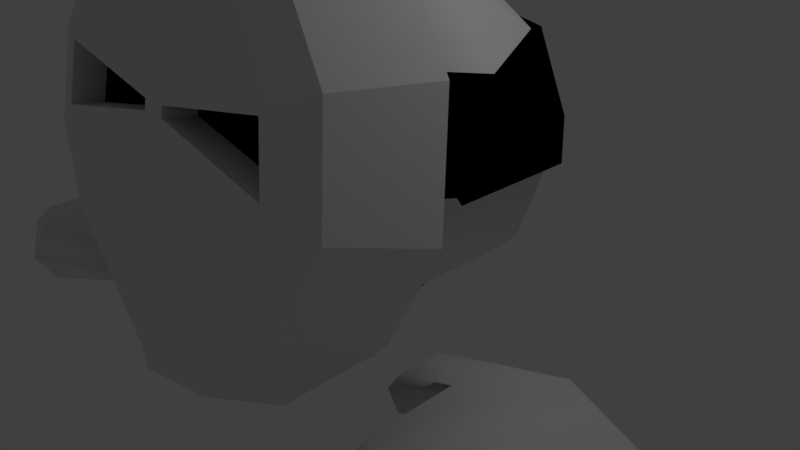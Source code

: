 # Source: GhostAttempt3.blend  (saved by Blender 2.79.0; exported with 4.5.12 LTS)
import bpy
from mathutils import Matrix  # noqa: F401  (used for matrix-valued properties, if any)

bpy.ops.wm.read_factory_settings(use_empty=True)
scene = bpy.context.scene
scene.name = 'Scene'

# ---- collections
col_collection_1 = bpy.data.collections.new('Collection 1'); scene.collection.children.link(col_collection_1)

# ---- materials (node trees are filled in below, after node groups)
mat_material_001 = bpy.data.materials.new('Material.001')
mat_material_001.alpha_threshold = 0.0
mat_material_001.use_transparent_shadow = False
mat_material_001.roughness = 0.5
mat_material_002 = bpy.data.materials.new('Material.002')
mat_material_002.alpha_threshold = 0.0
mat_material_002.use_transparent_shadow = False
mat_material_002.diffuse_color = (0.0, 0.0, 0.0, 1.0)
mat_material_002.roughness = 0.5

# ---- material node trees

# ---- world
world_world = bpy.data.worlds.new('World'); scene.world = world_world
world_world.color = (0.05088, 0.05088, 0.05088)
world_world.use_sun_shadow = False
world_world.sun_shadow_jitter_overblur = 0.0
world_world.cycles.sampling_method = 'MANUAL'

# ---- cameras
cam_camera = bpy.data.cameras.new('Camera')
cam_camera.clip_end = 100.0
cam_camera.lens = 35.0
cam_camera.sensor_width = 32.0
cam_camera.sensor_height = 18.0
cam_camera.ortho_scale = 7.314
cam_camera.dof.focus_distance = 0.0
cam_camera.dof.aperture_fstop = 128.0

# ---- lights
light_lamp = bpy.data.lights.new('Lamp', 'POINT')
light_lamp.transmission_factor = 0.0
light_lamp.cutoff_distance = 30.0
light_lamp.energy = 100.0
light_lamp.shadow_buffer_clip_start = 1.001
light_lamp.shadow_soft_size = 0.1
light_lamp.shadow_maximum_resolution = 0.006
light_lamp.use_absolute_resolution = True

# ---- meshes
me_plane_002 = bpy.data.meshes.new('Plane.002')
me_plane_002.from_pydata([(-0.8554, -0.8922, 0.0), (0.9465, -0.8922, 0.0), (-0.8554, 0.9097, 0.0), (0.9465, 0.9097, 0.0), (0.04552, -1.316, -0.1566), (0.04552, 1.11, -0.1566), (0.9465, 0.3046, 0.0), (1.458, 0.6334, 0.0), (1.458, 0.02827, 0.0), (-0.8808, 0.9256, 0.5127), (-0.8808, -0.9111, 0.5127), (0.03752, -1.343, 0.6814), (0.9559, -0.9111, 0.5127), (0.9559, 0.3088, 0.5127), (0.9559, 0.9256, 0.5127), (0.03752, 1.129, 0.6814), (1.478, 0.02711, 0.5127), (1.478, 0.6439, 0.5127), (-0.02453, -1.554, 0.2282), (-1.078, -1.058, 0.2563), (1.029, -1.058, 0.2563), (1.627, 0.7256, 0.2563), (1.627, 0.01811, 0.2563), (-0.02453, 1.282, 0.2282), (1.029, 1.049, 0.2563), (-1.078, 1.049, 0.2563), (1.029, 0.3412, 0.2563), (0.9559, 0.02242, 0.5127), (-0.8808, -0.00462, 0.5127), (0.03752, 0.02312, 0.6814)], [], [(4, 5, 3, 6, 1), (0, 2, 5, 4), (3, 7, 8, 6), (11, 12, 27, 29), (10, 11, 29, 28), (14, 13, 16, 17), (19, 18, 11, 10), (18, 20, 12, 11), (22, 21, 17, 16), (24, 23, 15, 14), (21, 24, 14, 17), (23, 25, 9, 15), (26, 22, 16, 13), (25, 19, 10, 28, 9), (20, 26, 13, 27, 12), (1, 6, 26, 20), (2, 0, 19, 25), (6, 8, 22, 26), (5, 2, 25, 23), (7, 3, 24, 21), (3, 5, 23, 24), (8, 7, 21, 22), (4, 1, 20, 18), (0, 4, 18, 19), (29, 27, 13, 14, 15), (28, 29, 15, 9)])
me_plane_002.polygons.foreach_set('use_smooth', [True] * 26)
me_plane_002.use_remesh_preserve_volume = False
me_plane_002.use_remesh_preserve_attributes = False
me_plane_002.use_mirror_vertex_groups = False
me_plane_002.update()
me_plane_001 = bpy.data.meshes.new('Plane.001')
me_plane_001.from_pydata([(-0.8554, -0.8922, 0.0), (0.9465, -0.8922, 0.0), (-0.8554, 0.9097, 0.0), (0.9465, 0.9097, 0.0), (0.04552, -1.316, -0.1566), (0.04552, 1.11, -0.1566), (0.9465, 0.3046, 0.0), (1.458, 0.6334, 0.0), (1.458, 0.02827, 0.0), (-0.8808, 0.9256, 0.5127), (-0.8808, -0.9111, 0.5127), (0.03752, -1.343, 0.6814), (0.9559, -0.9111, 0.5127), (0.9559, 0.3088, 0.5127), (0.9559, 0.9256, 0.5127), (0.03752, 1.129, 0.6814), (1.478, 0.02711, 0.5127), (1.478, 0.6439, 0.5127), (-0.02453, -1.554, 0.2282), (-1.078, -1.058, 0.2563), (1.029, -1.058, 0.2563), (1.627, 0.7256, 0.2563), (1.627, 0.01811, 0.2563), (-0.02453, 1.282, 0.2282), (1.029, 1.049, 0.2563), (-1.078, 1.049, 0.2563), (1.029, 0.3412, 0.2563), (0.9559, 0.02242, 0.5127), (-0.8808, -0.00462, 0.5127), (0.03752, 0.02312, 0.6814)], [], [(4, 5, 3, 6, 1), (0, 2, 5, 4), (3, 7, 8, 6), (11, 12, 27, 29), (10, 11, 29, 28), (14, 13, 16, 17), (19, 18, 11, 10), (18, 20, 12, 11), (22, 21, 17, 16), (24, 23, 15, 14), (21, 24, 14, 17), (23, 25, 9, 15), (26, 22, 16, 13), (25, 19, 10, 28, 9), (20, 26, 13, 27, 12), (1, 6, 26, 20), (2, 0, 19, 25), (6, 8, 22, 26), (5, 2, 25, 23), (7, 3, 24, 21), (3, 5, 23, 24), (8, 7, 21, 22), (4, 1, 20, 18), (0, 4, 18, 19), (29, 27, 13, 14, 15), (28, 29, 15, 9)])
me_plane_001.polygons.foreach_set('use_smooth', [True] * 26)
me_plane_001.use_remesh_preserve_volume = False
me_plane_001.use_remesh_preserve_attributes = False
me_plane_001.use_mirror_vertex_groups = False
me_plane_001.update()
me_icosphere = bpy.data.meshes.new('Icosphere')
me_icosphere.from_pydata([(0.2389, -0.8506, 0.3489), (-0.7611, -0.5257, 0.3489), (-0.7611, 0.5257, 0.3489), (0.2389, 0.8506, 0.3489), (0.857, 0.0, 0.3489), (-0.03746, 0.0, 0.9017), (-0.03746, 0.9014, -0.5572), (0.4924, 0.7292, -0.5572), (-0.8947, 0.2785, -0.5572), (-0.5673, 0.7292, -0.5572), (-0.5673, -0.7292, -0.5572), (-0.8947, -0.2785, -0.5572), (0.4924, -0.7292, -0.5572), (-0.03746, -0.9014, -0.5572), (0.8198, 0.2785, -0.5572), (0.8198, -0.2785, -0.5572), (0.9539, -0.3221, -0.09832), (0.9539, 0.3221, -0.09832), (-0.03746, -1.042, -0.09832), (0.5753, -0.8433, -0.09832), (-1.029, -0.3221, -0.09832), (-0.6502, -0.8433, -0.09832), (-0.6502, 0.8433, -0.09832), (-1.029, 0.3221, -0.09832), (0.5753, 0.8433, -0.09832), (-0.03746, 1.042, -0.09832), (0.6507, -0.5, 0.4274), (-0.3003, -0.809, 0.4274), (-0.9124, 0.0, 0.4274), (-0.3003, 0.809, 0.4274), (0.6507, 0.5, 0.4274), (0.125, -0.5, 0.7523), (0.4883, 0.0, 0.7523), (-0.5518, -0.309, 0.7604), (-0.5518, 0.309, 0.7604), (0.125, 0.5, 0.7523), (-0.03746, 0.2974, -0.8824), (0.2566, 0.2019, -0.8824), (-0.5133, -0.04828, -0.8824), (-0.3315, 0.2019, -0.8824), (-0.3315, -0.6077, -0.8824), (-0.5133, -0.3575, -0.8824), (0.2566, -0.6077, -0.8824), (-0.03746, -0.7032, -0.8824), (0.4384, -0.04828, -0.8824), (0.4384, -0.3575, -0.8824), (-0.02617, -0.01333, -1.103), (0.186, -0.07511, -1.09), (-0.4707, -0.2821, -1.181), (-0.259, -0.07555, -1.094), (-0.259, -0.6045, -1.13), (-0.4707, -0.4092, -1.201), (0.186, -0.6041, -1.126), (-0.02617, -0.6672, -1.124), (0.3958, -0.2764, -1.098), (0.3958, -0.4105, -1.182), (-0.4848, 0.6157, -0.6866), (-0.7613, 0.2352, -0.6866), (0.6864, -0.2352, -0.6866), (0.6864, 0.2352, -0.6866), (-0.7613, -0.2352, -0.6866), (0.4099, 0.6157, -0.6866), (-0.03746, 0.7611, -0.6866), (-0.03746, -0.7611, -0.6866), (0.4099, -0.6157, -0.6866), (-0.4848, -0.6157, -0.6866), (0.3958, -0.3435, -1.19), (0.05919, -0.6461, -1.216), (-0.3742, -0.5321, -1.219), (-0.3742, -0.1666, -1.094), (0.05919, -0.0547, -1.116), (0.2993, -0.5321, -1.219), (-0.1661, -0.645, -1.206), (-0.4707, -0.3456, -1.174), (-0.1661, -0.05362, -1.107), (0.2993, -0.1666, -1.094), (0.472, -0.3611, -0.8725), (0.472, -0.03012, -0.8725), (-0.03739, -0.7312, -0.8725), (0.2774, -0.6289, -0.8725), (-0.5467, -0.3611, -0.8725), (-0.3522, -0.6289, -0.8725), (-0.3522, 0.2377, -0.8725), (-0.5467, -0.03012, -0.8725), (0.2774, 0.2377, -0.8725), (-0.03739, 0.3399, -0.8725), (0.4263, -0.3461, -1.195), (0.4263, -0.2744, -1.104), (0.06606, -0.67, -1.222), (0.2017, -0.625, -1.126), (-0.3979, -0.548, -1.226), (-0.2745, -0.6255, -1.13), (-0.3979, -0.1567, -1.103), (-0.5011, -0.2804, -1.188), (0.06606, -0.03699, -1.127), (-0.02531, 0.007293, -1.113), (0.3231, -0.548, -1.226), (0.4263, -0.4179, -1.187), (-0.1751, -0.6689, -1.212), (-0.02531, -0.6926, -1.124), (-0.5011, -0.3484, -1.18), (-0.5011, -0.4164, -1.207), (-0.1751, -0.03584, -1.117), (-0.2745, -0.05931, -1.104), (0.3231, -0.1567, -1.103), (0.2017, -0.05884, -1.1), (-0.3343, -0.02621, -0.9764), (-0.5177, -0.2161, -0.9764), (0.443, -0.4508, -0.9764), (0.443, -0.2161, -0.9764), (-0.5177, -0.4508, -0.9764), (0.2595, -0.02621, -0.9764), (-0.03739, 0.04632, -0.9764), (-0.03739, -0.7132, -0.9764), (0.2595, -0.6407, -0.9764), (-0.3343, -0.6407, -0.9764), (0.6995, 0.5146, 0.4462), (-0.3187, 0.8455, 0.4462), (-0.974, -0.02067, 0.4462), (0.2586, 0.8901, 0.3622), (-0.03728, 1.095, -0.1167), (-0.812, 0.5422, 0.3622), (-1.099, 0.3242, -0.1167), (0.9203, -0.02067, 0.3622), (1.024, 0.3242, -0.1167), (0.6995, -0.556, 0.4462), (0.6187, 0.8822, -0.1167), (-0.6933, 0.8822, -0.1167), (-1.099, -0.3655, -0.1167), (-0.812, -0.5835, 0.3622), (1.024, -0.3655, -0.1167), (-0.7316, -0.9025, -0.0765), (-0.8425, -0.5849, 0.3707), (-1.11, -0.3813, -0.0765), (0.6506, -0.8981, -0.07338), (0.7261, -0.5547, 0.4524), (1.029, -0.3769, -0.07338), (-0.698, -1.301, -0.3959), (-0.5931, -1.112, 0.7751), (-0.6186, -0.9608, -0.3859), (-0.5256, -0.7929, 0.6519), (0.698, -1.301, -0.3959), (0.5931, -1.112, 0.7751), (0.6186, -0.9608, -0.3859), (0.5256, -0.7929, 0.6519), (2.436e-10, -1.037, -0.8572), (2.436e-10, -0.7658, 0.819), (-4.267e-10, -1.387, -0.9277), (-4.267e-10, -1.081, 0.9638), (-0.7505, -1.171, 0.4103), (-0.7194, -0.8359, 0.3861), (0.7194, -0.8359, 0.3861), (0.7505, -1.171, 0.4103), (-0.06943, -1.191, 0.2867), (-0.773, -0.9037, -0.03298), (0.773, -0.9037, -0.03298), (0.7912, -1.223, 0.08836), (-0.06943, -1.2, 0.2315), (-0.7912, -1.223, 0.08836), (-0.9512, -0.7407, -0.6966), (-0.8083, -0.4825, 0.8992), (0.9512, -0.7407, -0.6966), (0.8083, -0.4825, 0.8992), (-2.79e-09, -0.4409, 1.156), (1.106, -0.5486, 0.4905), (-1.106, -0.5486, 0.4905), (-1.189, -0.6529, -0.1539), (1.189, -0.6529, -0.1539), (-0.8171, -1.194, -0.5106), (0.6943, -0.972, 0.86), (-1.431e-09, -0.9363, 1.081), (0.9501, -1.029, 0.509), (1.021, -1.118, -0.04447), (-0.6943, -0.972, 0.86), (0.8171, -1.194, -0.5106), (-0.9501, -1.029, 0.509), (-1.021, -1.118, -0.04447), (-0.8722, -1.237, 0.002401), (-0.8117, -1.16, 0.4753), (0.06943, -1.191, 0.2867), (0.06943, -1.2, 0.2315), (0.8117, -1.16, 0.4753), (-4.267e-10, -1.16, 0.4755), (0.8722, -1.237, 0.002401), (-4.267e-10, -1.209, 0.1754), (-0.7912, -1.051, 0.06058), (-0.7505, -0.9995, 0.379), (-0.06943, -0.9995, 0.3791), (-0.06943, -1.028, 0.2037), (0.7505, -0.9995, 0.379), (0.06943, -0.9995, 0.3791), (0.7912, -1.051, 0.06058), (0.06943, -1.028, 0.2037), (0.2874, -0.844, -1.335), (-0.2874, -0.844, -1.335), (-1.827e-09, -0.9356, -1.26), (-0.2874, -1.281, -1.047), (0.2874, -1.281, -1.047), (3.28e-11, -1.396, -0.9826)], [], [(0, 26, 31), (1, 27, 33), (2, 28, 34), (3, 29, 35), (4, 30, 32), (32, 35, 5), (32, 30, 35), (30, 3, 35), (35, 34, 5), (35, 29, 34), (29, 2, 34), (34, 33, 5), (34, 28, 33), (28, 1, 33), (33, 31, 5), (33, 27, 31), (27, 0, 31), (31, 32, 5), (31, 26, 32), (26, 4, 32), (22, 23, 122, 127), (17, 24, 126, 124), (30, 4, 123, 116), (24, 25, 120, 126), (2, 29, 117, 121), (29, 3, 119, 117), (16, 17, 124, 130), (23, 20, 128, 122), (26, 16, 130, 125), (21, 27, 1), (21, 18, 27), (18, 0, 27), (19, 26, 0), (16, 26, 135, 136), (1, 28, 118, 129), (28, 2, 121, 118), (4, 26, 125, 123), (20, 21, 131, 133), (18, 19, 0), (25, 22, 127, 120), (22, 25, 6, 9), (21, 20, 11, 10), (19, 18, 13, 12), (20, 23, 8, 11), (18, 21, 10, 13), (17, 16, 15, 14), (16, 19, 12, 15), (25, 24, 7, 6), (23, 22, 9, 8), (24, 17, 14, 7), (57, 56, 39, 38), (59, 58, 45, 44), (60, 57, 38, 41), (62, 61, 37, 36), (64, 63, 43, 42), (56, 62, 36, 39), (58, 64, 42, 45), (65, 60, 41, 40), (61, 59, 44, 37), (63, 65, 40, 43), (49, 69, 92, 103), (75, 47, 105, 104), (40, 41, 80, 81), (51, 68, 90, 101), (74, 49, 103, 102), (42, 43, 78, 79), (53, 67, 88, 99), (73, 51, 101, 100), (44, 45, 76, 77), (55, 66, 86, 97), (72, 53, 99, 98), (71, 55, 97, 96), (70, 46, 95, 94), (69, 48, 93, 92), (37, 44, 77, 84), (68, 50, 91, 90), (54, 75, 104, 87), (39, 36, 85, 82), (67, 52, 89, 88), (46, 74, 102, 95), (13, 10, 65, 63), (7, 14, 59, 61), (10, 11, 60, 65), (15, 12, 64, 58), (9, 6, 62, 56), (12, 13, 63, 64), (6, 7, 61, 62), (11, 8, 57, 60), (14, 15, 58, 59), (8, 9, 56, 57), (107, 106, 103, 92, 93), (109, 108, 97, 86, 87), (110, 107, 93, 100, 101), (112, 111, 105, 94, 95), (114, 113, 99, 88, 89), (106, 112, 95, 102, 103), (108, 114, 89, 96, 97), (115, 110, 101, 90, 91), (111, 109, 87, 104, 105), (113, 115, 91, 98, 99), (78, 81, 115, 113), (84, 77, 109, 111), (81, 80, 110, 115), (76, 79, 114, 108), (82, 85, 112, 106), (79, 78, 113, 114), (85, 84, 111, 112), (80, 83, 107, 110), (77, 76, 108, 109), (83, 82, 106, 107), (38, 39, 82, 83), (47, 70, 94, 105), (36, 37, 84, 85), (52, 71, 96, 89), (45, 42, 79, 76), (50, 72, 98, 91), (43, 40, 81, 78), (48, 73, 100, 93), (66, 54, 87, 86), (41, 38, 83, 80), (66, 55, 71, 52, 67, 53, 72, 50, 68, 51, 73, 48, 69, 49, 74, 46, 70, 47, 75, 54), (120, 117, 119), (126, 119, 116), (124, 126, 116), (124, 116, 123), (122, 128, 118), (122, 118, 121), (127, 121, 117), (120, 127, 117), (128, 129, 118), (130, 123, 125), (126, 120, 119), (127, 122, 121), (130, 124, 123), (3, 30, 116, 119), (20, 1, 129, 128), (133, 131, 132), (1, 20, 133, 132), (21, 1, 132, 131), (134, 136, 135), (19, 16, 136, 134), (26, 19, 134, 135), (165, 160, 140, 150), (171, 169, 142, 181), (182, 148, 138, 178), (170, 173, 138, 148), (169, 170, 148, 142), (198, 197, 174, 141, 147), (181, 142, 148, 182), (180, 156, 191, 192), (157, 153, 187, 188), (172, 171, 181, 183), (166, 165, 150, 154), (159, 166, 154, 139), (174, 172, 183, 141), (147, 184, 177, 137), (141, 183, 184, 147), (143, 155, 167, 161), (168, 176, 166, 159), (176, 175, 165, 166), (155, 151, 164, 167), (193, 161, 174, 197), (144, 146, 163, 162), (146, 140, 160, 163), (139, 145, 195, 194, 159), (151, 144, 162, 164), (175, 173, 160, 165), (178, 138, 173, 175), (177, 178, 175, 176), (137, 177, 176, 168), (161, 167, 172, 174), (167, 164, 171, 172), (168, 196, 198, 147, 137), (162, 163, 170, 169), (163, 160, 173, 170), (159, 194, 196, 168), (164, 162, 169, 171), (158, 149, 178, 177), (149, 153, 182, 178), (153, 157, 184, 182), (157, 158, 177, 184), (179, 152, 181, 182), (152, 156, 183, 181), (180, 179, 182, 184), (156, 180, 184, 183), (191, 189, 190, 192), (188, 187, 186, 185), (149, 158, 185, 186), (156, 152, 189, 191), (158, 157, 188, 185), (153, 149, 186, 187), (179, 180, 192, 190), (152, 179, 190, 189), (193, 194, 195), (196, 197, 198), (193, 197, 196, 194), (145, 143, 161, 193, 195)])
me_icosphere.polygons.foreach_set('use_smooth', [1, 1, 1, 1, 1, 1, 1, 1, 1, 1, 1, 1, 1, 1, 1, 1, 1, 1, 1, 1, 1, 1, 1, 1, 1, 1, 1, 1, 1, 1, 1, 1, 1, 1, 1, 1, 1, 1, 1, 1, 1, 1, 1, 1, 1, 1, 1, 1, 1, 1, 1, 1, 1, 1, 1, 1, 1, 1, 1, 1, 1, 1, 1, 1, 1, 1, 1, 1, 1, 1, 1, 1, 1, 1, 1, 1, 1, 1, 1, 1, 1, 1, 1, 1, 1, 1, 1, 1, 1, 1, 1, 1, 1, 1, 1, 1, 1, 1, 1, 1, 1, 1, 1, 1, 1, 1, 1, 1, 1, 1, 1, 1, 1, 1, 1, 1, 1, 1, 1, 1, 1, 1, 1, 1, 1, 1, 1, 1, 1, 1, 1, 1, 1, 1, 1, 1, 1, 1, 1, 1, 1, 1, 0, 0, 0, 0, 0, 0, 0, 0, 0, 0, 0, 0, 0, 0, 0, 0, 0, 0, 0, 0, 0, 0, 0, 0, 0, 0, 0, 0, 0, 0, 0, 0, 0, 0, 0, 0, 0, 0, 0, 0, 0, 0, 0, 0, 0, 0, 0, 0, 0, 0, 0, 0, 0, 0, 0])
me_icosphere.polygons.foreach_set('material_index', [0, 0, 0, 0, 0, 0, 0, 0, 0, 0, 0, 0, 0, 0, 0, 0, 0, 0, 0, 0, 1, 1, 1, 1, 1, 1, 1, 1, 1, 0, 0, 0, 0, 1, 1, 1, 1, 0, 0, 1, 0, 0, 0, 0, 0, 0, 0, 0, 0, 0, 0, 0, 0, 0, 0, 0, 0, 0, 0, 0, 0, 0, 0, 0, 0, 0, 0, 0, 0, 0, 0, 0, 0, 0, 0, 0, 0, 0, 0, 0, 0, 0, 0, 0, 0, 0, 0, 0, 0, 0, 0, 0, 0, 0, 0, 0, 0, 0, 0, 0, 0, 0, 0, 0, 0, 0, 0, 0, 0, 0, 0, 0, 0, 0, 0, 0, 0, 0, 0, 0, 0, 1, 1, 1, 1, 1, 1, 1, 1, 1, 1, 1, 1, 1, 1, 1, 1, 1, 1, 1, 1, 1, 0, 0, 0, 0, 0, 0, 0, 0, 0, 0, 0, 0, 0, 0, 0, 0, 0, 0, 0, 0, 0, 0, 0, 0, 0, 0, 0, 0, 0, 0, 0, 0, 0, 0, 0, 0, 0, 0, 0, 0, 0, 0, 0, 1, 1, 0, 0, 0, 0, 0, 0, 0, 0, 0, 0])
me_icosphere.materials.append(mat_material_001)
me_icosphere.materials.append(mat_material_002)
me_icosphere.use_remesh_preserve_volume = False
me_icosphere.use_remesh_preserve_attributes = False
me_icosphere.use_mirror_vertex_groups = False
me_icosphere.update()

# ---- objects
ob_plane_001 = bpy.data.objects.new('Plane.001', me_plane_002)
ob_plane = bpy.data.objects.new('Plane', me_plane_001)
ob_icosphere = bpy.data.objects.new('Icosphere', me_icosphere)
ob_lamp = bpy.data.objects.new('Lamp', light_lamp)
ob_camera = bpy.data.objects.new('Camera', cam_camera)

# ---- transforms, parenting, visibility, modifiers, constraints
ob_plane_001.location = (3.369, -1.296, -0.2515)
ob_plane_001.rotation_euler = (0.0, 3.142, 0.0)
ob_plane_001.lineart.crease_threshold = 0.0
ob_plane.location = (-3.839, -1.296, -0.75)
ob_plane.lineart.crease_threshold = 0.0
ob_icosphere.location = (0.0, 0.0, 2.01)
ob_icosphere.scale = (2.275, 2.275, 2.275)
ob_icosphere.lineart.crease_threshold = 0.0
ob_lamp.location = (4.076, 1.005, 5.904)
ob_lamp.rotation_euler = (0.6503, 0.05522, 1.866)
ob_lamp.lock_rotations_4d = False
ob_lamp.empty_display_type = 'ARROWS'
ob_lamp.color = (0.0, 0.0, 0.0, 0.0)
ob_lamp.lineart.crease_threshold = 0.0
ob_camera.location = (7.481, -6.508, 5.344)
ob_camera.rotation_euler = (1.109, 0.0, 0.8149)
ob_camera.lock_rotations_4d = False
ob_camera.empty_display_type = 'ARROWS'
ob_camera.color = (0.0, 0.0, 0.0, 0.0)
ob_camera.display_type = 'WIRE'
ob_camera.lineart.crease_threshold = 0.0

# ---- collection membership
col_collection_1.objects.link(ob_plane_001)
col_collection_1.objects.link(ob_plane)
col_collection_1.objects.link(ob_icosphere)
col_collection_1.objects.link(ob_lamp)
col_collection_1.objects.link(ob_camera)

# ---- scene / render settings (as saved in the file)
scene.camera = ob_camera
scene.frame_start = 1; scene.frame_end = 250; scene.frame_set(3)
scene.render.engine = 'BLENDER_EEVEE_NEXT'
scene.render.resolution_percentage = 50
scene.render.dither_intensity = 0.0
scene.cycles.use_denoising = False
scene.cycles.samples = 128
scene.cycles.sampling_pattern = 'TABULATED_SOBOL'
scene.cycles.use_adaptive_sampling = False
scene.cycles.use_light_tree = False
scene.cycles.blur_glossy = 0.0
scene.cycles.sample_clamp_indirect = 0.0
scene.view_settings.view_transform = 'Standard'
bpy.context.view_layer.update()
